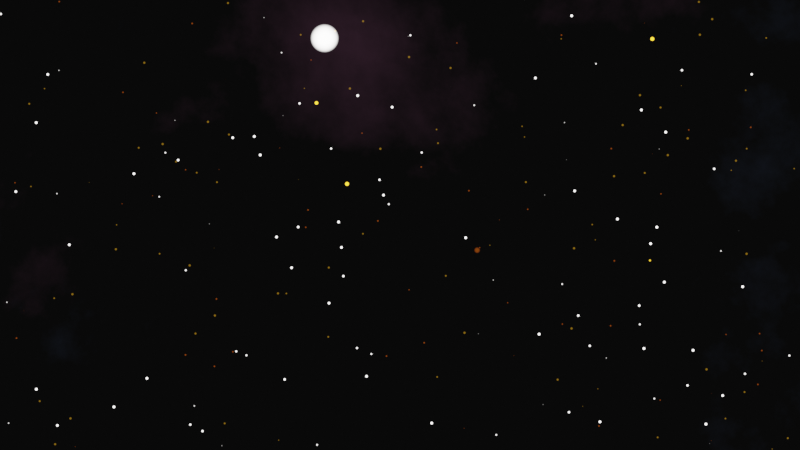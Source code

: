 # Source: stars.blend  (saved by Blender 2.93.21; exported with 4.5.12 LTS)
import bpy
from mathutils import Matrix  # noqa: F401  (used for matrix-valued properties, if any)

bpy.ops.wm.read_factory_settings(use_empty=True)
scene = bpy.context.scene
scene.name = 'Scene'

# ---- collections
col_collection = bpy.data.collections.new('Collection'); scene.collection.children.link(col_collection)

# ---- world
world_world = bpy.data.worlds.new('World'); scene.world = world_world
world_world.use_nodes = True; world_world.node_tree.nodes.clear()
_N = world_world.node_tree.nodes; _L = world_world.node_tree.links
n0 = _N.new('ShaderNodeBackground'); n0.name = 'Background'; n0.location = (626, 356)
n0.inputs[1].default_value = 0.2
n1 = _N.new('ShaderNodeMapping'); n1.name = 'Mapping'; n1.location = (-407, 316)
n2 = _N.new('ShaderNodeTexVoronoi'); n2.name = 'Voronoi Texture'; n2.location = (-209, 322)
n2.inputs[2].default_value = 10.0
n3 = _N.new('ShaderNodeValToRGB'); n3.name = 'ColorRamp.001'; n3.location = (306, 299)
while len(n3.color_ramp.elements) > 1: n3.color_ramp.elements.remove(n3.color_ramp.elements[-1])
n3.color_ramp.elements[0].position = 0.0; n3.color_ramp.elements[0].color = (0.0, 0.0, 0.0, 1.0)
_e = n3.color_ramp.elements.new(0.1545); _e.color = (1.0, 0.2157, 0.008039, 1.0)
n4 = _N.new('ShaderNodeBackground'); n4.name = 'Background.001'; n4.location = (626, -302)
n4.inputs[1].default_value = 0.2
n5 = _N.new('ShaderNodeMapping'); n5.name = 'Mapping.001'; n5.location = (-407, -342)
n5.inputs[2].default_value = (0.07505, 1.047, 0.6109)
n6 = _N.new('ShaderNodeTexVoronoi'); n6.name = 'Voronoi Texture.001'; n6.location = (-209, -336)
n6.inputs[2].default_value = 10.0
n7 = _N.new('ShaderNodeValToRGB'); n7.name = 'ColorRamp.002'; n7.location = (-14, -357)
while len(n7.color_ramp.elements) > 1: n7.color_ramp.elements.remove(n7.color_ramp.elements[-1])
n7.color_ramp.elements[0].position = 0.0; n7.color_ramp.elements[0].color = (1.0, 1.0, 1.0, 1.0)
_e = n7.color_ramp.elements.new(0.01364); _e.color = (0.0, 0.0, 0.0, 1.0)
n8 = _N.new('ShaderNodeValToRGB'); n8.name = 'ColorRamp.003'; n8.location = (306, -358)
while len(n8.color_ramp.elements) > 1: n8.color_ramp.elements.remove(n8.color_ramp.elements[-1])
n8.color_ramp.elements[0].position = 0.0; n8.color_ramp.elements[0].color = (0.0, 0.0, 0.0, 1.0)
_e = n8.color_ramp.elements.new(0.1545); _e.color = (1.0, 0.5499, 0.0226, 1.0)
n9 = _N.new('ShaderNodeAddShader'); n9.name = 'Add Shader'; n9.location = (1034, 366)
n10 = _N.new('ShaderNodeTexVoronoi'); n10.name = 'Voronoi Texture.002'; n10.location = (-216, -893)
n10.inputs[2].default_value = 40.0
n11 = _N.new('ShaderNodeBackground'); n11.name = 'Background.002'; n11.location = (619, -859)
n11.inputs[1].default_value = 10.0
n12 = _N.new('ShaderNodeMapping'); n12.name = 'Mapping.002'; n12.location = (-414, -899)
n12.inputs[2].default_value = (0.1815, 2.032, 0.6231)
n13 = _N.new('ShaderNodeBackground'); n13.name = 'Background.004'; n13.location = (793, -1952)
n13.inputs[1].default_value = 3.9
n14 = _N.new('ShaderNodeMapping'); n14.name = 'Mapping.004'; n14.location = (-240, -1992)
n14.inputs[2].default_value = (0.07505, 1.047, 0.6109)
n15 = _N.new('ShaderNodeTexVoronoi'); n15.name = 'Voronoi Texture.004'; n15.location = (-42, -1986)
n15.inputs[2].default_value = 40.0
n16 = _N.new('ShaderNodeValToRGB'); n16.name = 'ColorRamp.008'; n16.location = (473, -2009)
while len(n16.color_ramp.elements) > 1: n16.color_ramp.elements.remove(n16.color_ramp.elements[-1])
n16.color_ramp.elements[0].position = 0.0; n16.color_ramp.elements[0].color = (0.0, 0.0, 0.0, 1.0)
_e = n16.color_ramp.elements.new(0.1545); _e.color = (1.0, 0.5499, 0.0226, 1.0)
n17 = _N.new('ShaderNodeMapping'); n17.name = 'Mapping.005'; n17.location = (-247, -2549)
n17.inputs[2].default_value = (0.1815, 2.032, 0.6231)
n18 = _N.new('ShaderNodeTexVoronoi'); n18.name = 'Voronoi Texture.005'; n18.location = (-49, -2543)
n18.inputs[2].default_value = 10.0
n19 = _N.new('ShaderNodeValToRGB'); n19.name = 'ColorRamp.010'; n19.location = (467, -2566)
while len(n19.color_ramp.elements) > 1: n19.color_ramp.elements.remove(n19.color_ramp.elements[-1])
n19.color_ramp.elements[0].position = 0.0; n19.color_ramp.elements[0].color = (0.0, 0.0, 0.0, 1.0)
_e = n19.color_ramp.elements.new(0.3955); _e.color = (1.0, 0.9697, 0.9564, 1.0)
n20 = _N.new('ShaderNodeTexVoronoi'); n20.name = 'Voronoi Texture.003'; n20.location = (-126, -1501)
n20.inputs[2].default_value = 40.0
n21 = _N.new('ShaderNodeMapping'); n21.name = 'Mapping.003'; n21.location = (-357, -1439)
n22 = _N.new('ShaderNodeBackground'); n22.name = 'Background.003'; n22.location = (793, -1295)
n22.inputs[1].default_value = 0.2
n23 = _N.new('ShaderNodeAddShader'); n23.name = 'Add Shader.001'; n23.location = (1116, -1186)
n24 = _N.new('ShaderNodeValToRGB'); n24.name = 'ColorRamp.006'; n24.location = (464, -1353)
while len(n24.color_ramp.elements) > 1: n24.color_ramp.elements.remove(n24.color_ramp.elements[-1])
n24.color_ramp.elements[0].position = 0.0; n24.color_ramp.elements[0].color = (0.0, 0.0, 0.0, 1.0)
_e = n24.color_ramp.elements.new(0.1545); _e.color = (1.0, 0.2157, 0.008039, 1.0)
n25 = _N.new('ShaderNodeTexVoronoi'); n25.name = 'Voronoi Texture.006'; n25.location = (46, -3821)
n25.inputs[2].default_value = 100.0
n26 = _N.new('ShaderNodeValToRGB'); n26.name = 'ColorRamp.012'; n26.location = (561, -3844)
while len(n26.color_ramp.elements) > 1: n26.color_ramp.elements.remove(n26.color_ramp.elements[-1])
n26.color_ramp.elements[0].position = 0.0; n26.color_ramp.elements[0].color = (0.0, 0.0, 0.0, 1.0)
_e = n26.color_ramp.elements.new(0.1545); _e.color = (1.0, 0.5499, 0.0226, 1.0)
n27 = _N.new('ShaderNodeTexVoronoi'); n27.name = 'Voronoi Texture.007'; n27.location = (39, -4378)
n27.inputs[2].default_value = 100.0
n28 = _N.new('ShaderNodeValToRGB'); n28.name = 'ColorRamp.014'; n28.location = (554, -4401)
while len(n28.color_ramp.elements) > 1: n28.color_ramp.elements.remove(n28.color_ramp.elements[-1])
n28.color_ramp.elements[0].position = 0.0; n28.color_ramp.elements[0].color = (0.0, 0.0, 0.0, 1.0)
_e = n28.color_ramp.elements.new(0.3909); _e.color = (1.0, 0.9697, 0.9564, 1.0)
n29 = _N.new('ShaderNodeValToRGB'); n29.name = 'ColorRamp.015'; n29.location = (241, -3842)
while len(n29.color_ramp.elements) > 1: n29.color_ramp.elements.remove(n29.color_ramp.elements[-1])
n29.color_ramp.elements[0].position = 0.0; n29.color_ramp.elements[0].color = (1.0, 1.0, 1.0, 1.0)
_e = n29.color_ramp.elements.new(0.05455); _e.color = (0.0, 0.0, 0.0, 1.0)
n30 = _N.new('ShaderNodeTexVoronoi'); n30.name = 'Voronoi Texture.008'; n30.location = (-39, -3336)
n30.inputs[2].default_value = 100.0
n31 = _N.new('ShaderNodeMapping'); n31.name = 'Mapping.008'; n31.location = (-269, -3274)
n32 = _N.new('ShaderNodeValToRGB'); n32.name = 'ColorRamp.016'; n32.location = (552, -3188)
while len(n32.color_ramp.elements) > 1: n32.color_ramp.elements.remove(n32.color_ramp.elements[-1])
n32.color_ramp.elements[0].position = 0.0; n32.color_ramp.elements[0].color = (0.0, 0.0, 0.0, 1.0)
_e = n32.color_ramp.elements.new(0.02273); _e.color = (1.0, 0.2157, 0.008039, 1.0)
n33 = _N.new('ShaderNodeMapping'); n33.name = 'Mapping.006'; n33.location = (-319, -3727)
n33.inputs[2].default_value = (0.07505, 1.047, 0.6109)
n34 = _N.new('ShaderNodeAddShader'); n34.name = 'Add Shader.002'; n34.location = (1619, -3117)
n35 = _N.new('ShaderNodeBackground'); n35.name = 'Background.007'; n35.location = (987, -3352)
n35.inputs[1].default_value = 0.2
n36 = _N.new('ShaderNodeBackground'); n36.name = 'Background.005'; n36.location = (787, -2509)
n36.inputs[1].default_value = 10.0
n37 = _N.new('ShaderNodeAddShader'); n37.name = 'Add Shader.003'; n37.location = (1908, -3402)
n38 = _N.new('ShaderNodeBackground'); n38.name = 'Background.006'; n38.location = (881, -3787)
n38.inputs[1].default_value = 0.2
n39 = _N.new('ShaderNodeAddShader'); n39.name = 'Add Shader.004'; n39.location = (2128, -3573)
n40 = _N.new('ShaderNodeValToRGB'); n40.name = 'ColorRamp.017'; n40.location = (192, -3327)
while len(n40.color_ramp.elements) > 1: n40.color_ramp.elements.remove(n40.color_ramp.elements[-1])
n40.color_ramp.elements[0].position = 0.0; n40.color_ramp.elements[0].color = (1.0, 1.0, 1.0, 1.0)
_e = n40.color_ramp.elements.new(0.03636); _e.color = (0.0, 0.0, 0.0, 1.0)
n41 = _N.new('ShaderNodeValToRGB'); n41.name = 'ColorRamp'; n41.location = (-14, 301)
while len(n41.color_ramp.elements) > 1: n41.color_ramp.elements.remove(n41.color_ramp.elements[-1])
n41.color_ramp.elements[0].position = 0.0; n41.color_ramp.elements[0].color = (1.0, 1.0, 1.0, 1.0)
_e = n41.color_ramp.elements.new(0.01818); _e.color = (0.0, 0.0, 0.0, 1.0)
n42 = _N.new('ShaderNodeValToRGB'); n42.name = 'ColorRamp.011'; n42.location = (99, -1493)
while len(n42.color_ramp.elements) > 1: n42.color_ramp.elements.remove(n42.color_ramp.elements[-1])
n42.color_ramp.elements[0].position = 0.0; n42.color_ramp.elements[0].color = (1.0, 1.0, 1.0, 1.0)
_e = n42.color_ramp.elements.new(0.02273); _e.color = (0.0, 0.0, 0.0, 1.0)
n43 = _N.new('ShaderNodeValToRGB'); n43.name = 'ColorRamp.004'; n43.location = (39, -916)
while len(n43.color_ramp.elements) > 1: n43.color_ramp.elements.remove(n43.color_ramp.elements[-1])
n43.color_ramp.elements[0].position = 0.0; n43.color_ramp.elements[0].color = (1.0, 1.0, 1.0, 1.0)
_e = n43.color_ramp.elements.new(0.05454); _e.color = (0.0, 0.0, 0.0, 1.0)
n44 = _N.new('ShaderNodeValToRGB'); n44.name = 'ColorRamp.007'; n44.location = (155, -2006)
while len(n44.color_ramp.elements) > 1: n44.color_ramp.elements.remove(n44.color_ramp.elements[-1])
n44.color_ramp.elements[0].position = 0.0; n44.color_ramp.elements[0].color = (1.0, 1.0, 1.0, 1.0)
_e = n44.color_ramp.elements.new(0.03636); _e.color = (0.0, 0.0, 0.0, 1.0)
n45 = _N.new('ShaderNodeValToRGB'); n45.name = 'ColorRamp.005'; n45.location = (348, -917)
while len(n45.color_ramp.elements) > 1: n45.color_ramp.elements.remove(n45.color_ramp.elements[-1])
n45.color_ramp.elements[0].position = 0.0; n45.color_ramp.elements[0].color = (0.0, 0.0, 0.0, 1.0)
_e = n45.color_ramp.elements.new(0.1682); _e.color = (1.0, 0.9697, 0.9564, 1.0)
n46 = _N.new('ShaderNodeValToRGB'); n46.name = 'ColorRamp.009'; n46.location = (181, -2563)
while len(n46.color_ramp.elements) > 1: n46.color_ramp.elements.remove(n46.color_ramp.elements[-1])
n46.color_ramp.elements[0].position = 0.0; n46.color_ramp.elements[0].color = (1.0, 1.0, 1.0, 1.0)
_e = n46.color_ramp.elements.new(0.07273); _e.color = (0.0, 0.0, 0.0, 1.0)
n47 = _N.new('ShaderNodeValToRGB'); n47.name = 'ColorRamp.013'; n47.location = (234, -4400)
while len(n47.color_ramp.elements) > 1: n47.color_ramp.elements.remove(n47.color_ramp.elements[-1])
n47.color_ramp.elements[0].position = 0.0; n47.color_ramp.elements[0].color = (1.0, 1.0, 1.0, 1.0)
_e = n47.color_ramp.elements.new(0.06364); _e.color = (0.0, 0.0, 0.0, 1.0)
n48 = _N.new('ShaderNodeBackground'); n48.name = 'Background.008'; n48.location = (874, -4344)
n48.width = 115
n48.inputs[1].default_value = 5.0
n49 = _N.new('ShaderNodeAddShader'); n49.name = 'Add Shader.005'; n49.location = (2223, -4154)
n50 = _N.new('ShaderNodeBackground'); n50.name = 'Background.010'; n50.location = (1158, -5372)
n50.width = 115
n50.inputs[1].default_value = 0.05
n51 = _N.new('ShaderNodeTexNoise'); n51.name = 'Noise Texture.001'; n51.location = (32, -5310)
n51.inputs[3].default_value = 4600.0
n51.inputs[4].default_value = 0.6
n51.inputs[8].default_value = 0.05
n52 = _N.new('ShaderNodeAddShader'); n52.name = 'Add Shader.006'; n52.location = (2499, -4327)
n53 = _N.new('ShaderNodeOutputWorld'); n53.name = 'World Output'; n53.location = (3069, -4845)
n54 = _N.new('ShaderNodeBackground'); n54.name = 'Background.009'; n54.location = (1127, -4878)
n54.width = 115
n54.inputs[1].default_value = 0.05
n55 = _N.new('ShaderNodeMapping'); n55.name = 'Mapping.007'; n55.location = (-345, -4164)
n55.inputs[2].default_value = (0.1815, 2.032, 0.6231)
n56 = _N.new('ShaderNodeTexCoord'); n56.name = 'Texture Coordinate'; n56.location = (-826, -4367)
n57 = _N.new('ShaderNodeMapping'); n57.name = 'Mapping.009'; n57.location = (-265, -5193)
n57.inputs[2].default_value = (0.3002, 0.5376, 0.6231)
n58 = _N.new('ShaderNodeValToRGB'); n58.name = 'ColorRamp.019'; n58.location = (407, -5344)
while len(n58.color_ramp.elements) > 1: n58.color_ramp.elements.remove(n58.color_ramp.elements[-1])
n58.color_ramp.elements[0].position = 0.5545; n58.color_ramp.elements[0].color = (0.0, 0.0, 0.0, 1.0)
_e = n58.color_ramp.elements.new(1.0); _e.color = (0.3861, 0.5546, 1.0, 1.0)
n59 = _N.new('ShaderNodeValToRGB'); n59.name = 'ColorRamp.018'; n59.location = (344, -4851)
while len(n59.color_ramp.elements) > 1: n59.color_ramp.elements.remove(n59.color_ramp.elements[-1])
n59.color_ramp.elements[0].position = 0.5682; n59.color_ramp.elements[0].color = (0.0, 0.0, 0.0, 1.0)
_e = n59.color_ramp.elements.new(1.0); _e.color = (1.0, 0.4182, 0.7622, 1.0)
n60 = _N.new('ShaderNodeTexNoise'); n60.name = 'Noise Texture'; n60.location = (1, -4817)
n60.inputs[3].default_value = 14.0
n60.inputs[4].default_value = 0.6
n60.inputs[8].default_value = 0.05
n61 = _N.new('ShaderNodeAddShader'); n61.name = 'Add Shader.007'; n61.location = (2623, -4759)
n62 = _N.new('ShaderNodeAddShader'); n62.name = 'Add Shader.008'; n62.location = (2849, -4845)
n63 = _N.new('ShaderNodeBackground'); n63.name = 'Background.011'; n63.location = (2613, -5048)
n63.inputs[0].default_value = (0.02424, 0.02424, 0.02424, 1.0)
n63.inputs[1].default_value = 0.1
_L.new(n0.outputs[0], n9.inputs[0])
_L.new(n2.outputs[0], n41.inputs[0])
_L.new(n41.outputs[0], n3.inputs[0])
_L.new(n56.outputs[0], n1.inputs[0])
_L.new(n1.outputs[0], n2.inputs[0])
_L.new(n3.outputs[0], n0.inputs[0])
_L.new(n6.outputs[0], n7.inputs[0])
_L.new(n7.outputs[0], n8.inputs[0])
_L.new(n5.outputs[0], n6.inputs[0])
_L.new(n8.outputs[0], n4.inputs[0])
_L.new(n9.outputs[0], n23.inputs[0])
_L.new(n4.outputs[0], n9.inputs[1])
_L.new(n56.outputs[0], n5.inputs[0])
_L.new(n10.outputs[0], n43.inputs[0])
_L.new(n43.outputs[0], n45.inputs[0])
_L.new(n12.outputs[0], n10.inputs[0])
_L.new(n45.outputs[0], n11.inputs[0])
_L.new(n23.outputs[0], n34.inputs[0])
_L.new(n56.outputs[0], n12.inputs[0])
_L.new(n20.outputs[0], n42.inputs[0])
_L.new(n42.outputs[0], n24.inputs[0])
_L.new(n21.outputs[0], n20.inputs[0])
_L.new(n24.outputs[0], n22.inputs[0])
_L.new(n15.outputs[0], n44.inputs[0])
_L.new(n44.outputs[0], n16.inputs[0])
_L.new(n14.outputs[0], n15.inputs[0])
_L.new(n16.outputs[0], n13.inputs[0])
_L.new(n18.outputs[0], n46.inputs[0])
_L.new(n46.outputs[0], n19.inputs[0])
_L.new(n17.outputs[0], n18.inputs[0])
_L.new(n19.outputs[0], n36.inputs[0])
_L.new(n56.outputs[0], n21.inputs[0])
_L.new(n56.outputs[0], n14.inputs[0])
_L.new(n56.outputs[0], n17.inputs[0])
_L.new(n34.outputs[0], n37.inputs[0])
_L.new(n13.outputs[0], n23.inputs[1])
_L.new(n30.outputs[0], n40.inputs[0])
_L.new(n40.outputs[0], n32.inputs[0])
_L.new(n31.outputs[0], n30.inputs[0])
_L.new(n32.outputs[0], n35.inputs[0])
_L.new(n25.outputs[0], n29.inputs[0])
_L.new(n29.outputs[0], n26.inputs[0])
_L.new(n33.outputs[0], n25.inputs[0])
_L.new(n26.outputs[0], n38.inputs[0])
_L.new(n27.outputs[0], n47.inputs[0])
_L.new(n47.outputs[0], n28.inputs[0])
_L.new(n55.outputs[0], n27.inputs[0])
_L.new(n28.outputs[0], n48.inputs[0])
_L.new(n56.outputs[0], n31.inputs[0])
_L.new(n56.outputs[0], n33.inputs[0])
_L.new(n56.outputs[0], n55.inputs[0])
_L.new(n37.outputs[0], n39.inputs[0])
_L.new(n36.outputs[0], n34.inputs[1])
_L.new(n35.outputs[0], n37.inputs[1])
_L.new(n39.outputs[0], n49.inputs[0])
_L.new(n38.outputs[0], n39.inputs[1])
_L.new(n49.outputs[0], n52.inputs[0])
_L.new(n48.outputs[0], n49.inputs[1])
_L.new(n60.outputs[0], n59.inputs[0])
_L.new(n59.outputs[0], n54.inputs[0])
_L.new(n52.outputs[0], n61.inputs[1])
_L.new(n54.outputs[0], n52.inputs[1])
_L.new(n51.outputs[0], n58.inputs[0])
_L.new(n58.outputs[0], n50.inputs[0])
_L.new(n61.outputs[0], n62.inputs[0])
_L.new(n50.outputs[0], n61.inputs[0])
_L.new(n56.outputs[0], n57.inputs[0])
_L.new(n57.outputs[0], n51.inputs[0])
_L.new(n62.outputs[0], n53.inputs[0])
_L.new(n63.outputs[0], n62.inputs[1])
n53.is_active_output = True
world_world.color = (0.05088, 0.05088, 0.05088)
world_world.use_sun_shadow = False
world_world.sun_shadow_jitter_overblur = 0.0

# ---- cameras
cam_camera = bpy.data.cameras.new('Camera')
cam_camera.clip_end = 100.0
cam_camera.lens = 98.54
cam_camera.ortho_scale = 7.314

# ---- objects
ob_camera = bpy.data.objects.new('Camera', cam_camera)

# ---- transforms, parenting, visibility, modifiers, constraints
ob_camera.location = (0.0, 0.0, 0.0)
ob_camera.rotation_euler = (1.571, 0.0, 0.0)
ob_camera.lock_rotations_4d = False
ob_camera.empty_display_type = 'ARROWS'
ob_camera.color = (0.0, 0.0, 0.0, 0.0)
ob_camera.display_type = 'WIRE'
ob_camera.lineart.crease_threshold = 0.0

# ---- collection membership
col_collection.objects.link(ob_camera)

# ---- scene / render settings (as saved in the file)
scene.camera = ob_camera
scene.frame_start = 1; scene.frame_end = 250; scene.frame_set(20)
scene.render.engine = 'BLENDER_EEVEE_NEXT'
scene.cycles.use_denoising = False
scene.cycles.samples = 128
scene.cycles.sampling_pattern = 'TABULATED_SOBOL'
scene.cycles.use_adaptive_sampling = False
scene.cycles.use_light_tree = False
scene.view_settings.view_transform = 'Filmic'
bpy.context.view_layer.update()

# ---- added for rendering (the .blend has no usable light): sun
light_auto_sun = bpy.data.lights.new('AutoSun', 'SUN')
light_auto_sun.energy = 3.0
light_auto_sun.angle = 0.0523599
ob_auto_sun = bpy.data.objects.new('AutoSun', light_auto_sun)
scene.collection.objects.link(ob_auto_sun)
ob_auto_sun.rotation_euler = (0.872665, 0.174533, 0.523599)
bpy.context.view_layer.update()
